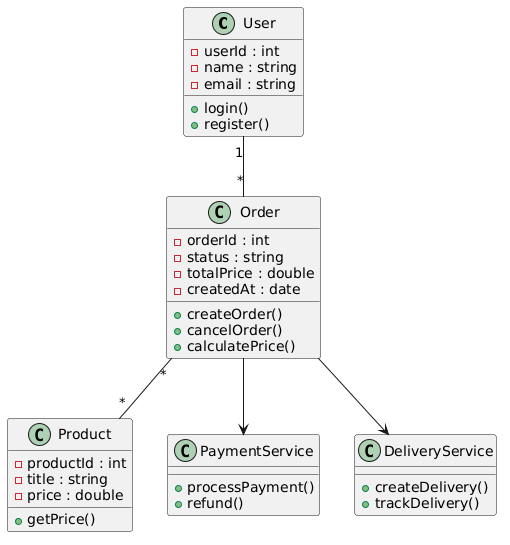

The diagram above was rendered by PlantUML. Its source (embedded in the PNG):
@startuml
class User {
  -userId : int
  -name : string
  -email : string

  +login()
  +register()
}

class Product {
  -productId : int
  -title : string
  -price : double

  +getPrice()
}

class Order {
  -orderId : int
  -status : string
  -totalPrice : double
  -createdAt : date

  +createOrder()
  +cancelOrder()
  +calculatePrice()
}

class PaymentService {
  +processPayment()
  +refund()
}

class DeliveryService {
  +createDelivery()
  +trackDelivery()
}

User "1" -- "*" Order
Order "*" -- "*" Product

Order --> PaymentService
Order --> DeliveryService
@enduml